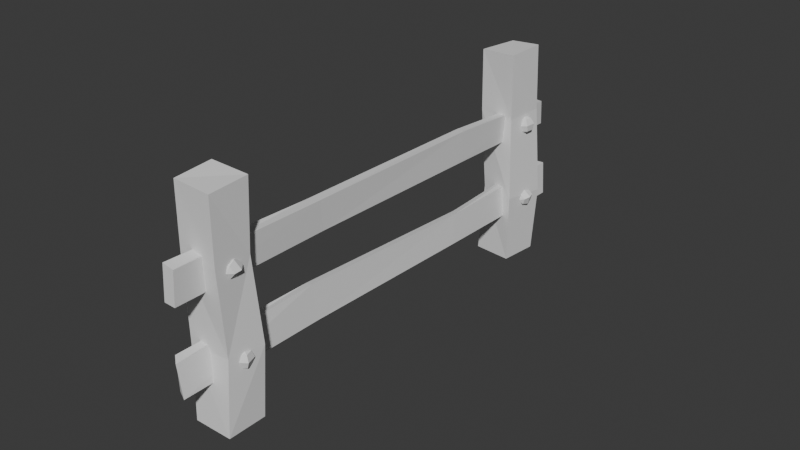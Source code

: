 # Source: Fence1.blend  (saved by Blender 4.5.90; exported with 4.5.12 LTS)
import bpy
from mathutils import Matrix  # noqa: F401  (used for matrix-valued properties, if any)

bpy.ops.wm.read_factory_settings(use_empty=True)
scene = bpy.context.scene
scene.name = 'Scene'

# ---- collections
col_collection = bpy.data.collections.new('Collection'); scene.collection.children.link(col_collection)

# ---- world
world_world = bpy.data.worlds.new('World'); scene.world = world_world
world_world.use_nodes = True; world_world.node_tree.nodes.clear()
_N = world_world.node_tree.nodes; _L = world_world.node_tree.links
n0 = _N.new('ShaderNodeOutputWorld'); n0.name = 'World Output'; n0.location = (200, 100)
n1 = _N.new('ShaderNodeBackground'); n1.name = 'Background'; n1.location = (-200, 100)
n1.inputs[0].default_value = (0.05088, 0.05088, 0.05088, 1.0)
_L.new(n1.outputs[0], n0.inputs[0])
n0.is_active_output = True
world_world.color = (0.05088, 0.05088, 0.05088)
world_world.sun_shadow_jitter_overblur = 0.0

# ---- meshes
me_cube_006 = bpy.data.meshes.new('Cube.006')
me_cube_006.from_pydata([(-0.9617, -0.8281, -1.0), (-0.8953, -0.6456, 0.9712), (-0.9617, 0.7528, -0.9999), (-0.8026, 0.51, 0.9976), (0.6191, -0.8281, -1.0), (0.6563, -0.7335, 0.971), (0.6191, 0.7527, -1.0), (0.666, 0.8284, 0.9937), (-0.7198, -0.3104, -0.4214), (-0.8087, 0.887, -0.3895), (0.5708, 0.9373, -0.3621), (0.4381, -0.5131, -0.3413), (-1.043, -0.3307, 0.3972), (-1.102, 0.759, 0.4054), (0.5702, 0.7343, 0.3878), (0.6366, -0.7517, 0.4052), (2.645, -2.419, 0.8888), (2.653, -2.551, 0.7284), (2.748, 2.92, 0.8849), (-0.5808, -2.246, 0.8699), (-0.5765, 3.404, 0.8588), (-0.4313, -2.354, 0.713), (-4.559, -1.309, 0.8795), (-7.302, -0.7899, 0.8771), (-4.341, 4.236, 0.8833), (-4.439, -1.388, 0.736), (-7.488, -0.4566, 0.7345), (-4.248, 3.872, 0.7325), (-0.4542, 3.712, 0.7112), (-7.298, 4.732, 0.7254), (-7.194, 4.809, 0.8839), (2.757, 2.788, 0.7245), (2.745, -3.587, -0.8755), (2.848, 1.739, -0.8633), (2.726, -3.991, -0.7155), (-0.4615, -2.421, -0.8872), (-0.5828, -2.6, -0.7177), (-0.2213, 2.761, -0.8738), (-4.452, -2.147, -0.8833), (-7.196, -1.645, -0.8836), (-4.366, -2.844, -0.7173), (-4.25, 2.593, -0.8706), (-7.308, 3.077, -0.8604), (-4.18, 2.167, -0.7125), (-0.3848, 2.238, -0.6931), (-7.235, 2.845, -0.7038), (-7.222, -2.428, -0.7168), (2.829, 1.334, -0.7033), (-4.716, 2.48, 0.9952), (-4.845, 0.9236, 0.9964), (-3.217, 1.916, 0.9977), (-4.596, 1.816, 0.3574), (-3.183, 1.223, 0.339), (-4.601, 0.3421, 0.3864), (-4.565, 1.431, -0.4316), (-4.164, 0.975, -0.9752), (-3.11, 0.9542, -0.4074), (-4.542, 0.0453, -0.4428), (-4.099, -0.4262, -0.996), (-3.232, -0.4859, -0.3888), (-3.107, -0.252, 0.3613), (-2.929, -1.025, -0.9941), (-2.972, 0.4704, -0.9939), (-3.275, 0.346, 0.9989)], [], [(12, 1, 3, 13), (13, 3, 7, 14), (14, 7, 5, 15), (15, 5, 1, 12), (2, 6, 4, 0), (7, 3, 1, 5), (4, 11, 8, 0), (6, 10, 11, 4), (2, 9, 10, 6), (0, 8, 9, 2), (11, 15, 12, 8), (10, 14, 15, 11), (9, 13, 14, 10), (8, 12, 13, 9), (17, 31, 18, 16), (16, 19, 21, 17), (18, 20, 19, 16), (20, 24, 22, 19), (19, 22, 25, 21), (22, 23, 26, 25), (24, 30, 23, 22), (21, 25, 27, 28), (25, 26, 29, 27), (28, 27, 24, 20), (27, 29, 30, 24), (29, 26, 23, 30), (31, 28, 20, 18), (17, 21, 28, 31), (33, 47, 34, 32), (32, 35, 37, 33), (34, 36, 35, 32), (36, 40, 38, 35), (35, 38, 41, 37), (38, 39, 42, 41), (40, 46, 39, 38), (37, 41, 43, 44), (41, 42, 45, 43), (44, 43, 40, 36), (43, 45, 46, 40), (45, 42, 39, 46), (47, 44, 36, 34), (33, 37, 44, 47), (49, 63, 50, 48), (48, 51, 53, 49), (50, 52, 51, 48), (52, 56, 54, 51), (51, 54, 57, 53), (54, 55, 58, 57), (56, 62, 55, 54), (53, 57, 59, 60), (57, 58, 61, 59), (60, 59, 56, 52), (59, 61, 62, 56), (61, 58, 55, 62), (63, 60, 52, 50), (49, 53, 60, 63)])
_uv = me_cube_006.uv_layers.new(name='UVMap')
_uv.uv.foreach_set('vector', [0.5507, 0.0, 0.625, 0.0, 0.625, 0.25, 0.5507, 0.25, 0.5507, 0.25, 0.625, 0.25, 0.625, 0.5, 0.5507, 0.5, 0.5507, 0.5, 0.625, 0.5, 0.625, 0.75, 0.5507, 0.75, 0.5507, 0.75, 0.625, 0.75, 0.625, 1.0, 0.5507, 1.0, 0.125, 0.5, 0.375, 0.5, 0.375, 0.75, 0.125, 0.75, 0.625, 0.5, 0.875, 0.5, 0.875, 0.75, 0.625, 0.75, 0.375, 0.75, 0.4548, 0.75, 0.4548, 1.0, 0.375, 1.0, 0.375, 0.5, 0.4548, 0.5, 0.4548, 0.75, 0.375, 0.75, 0.375, 0.25, 0.4548, 0.25, 0.4548, 0.5, 0.375, 0.5, 0.375, 0.0, 0.4548, 0.0, 0.4548, 0.25, 0.375, 0.25, 0.4548, 0.75, 0.5507, 0.75, 0.5507, 1.0, 0.4548, 1.0, 0.4548, 0.5, 0.5507, 0.5, 0.5507, 0.75, 0.4548, 0.75, 0.4548, 0.25, 0.5507, 0.25, 0.5507, 0.5, 0.4548, 0.5, 0.4548, 0.0, 0.5507, 0.0, 0.5507, 0.25, 0.4548, 0.25, 0.125, 0.5, 0.375, 0.5, 0.375, 0.75, 0.125, 0.75, 0.375, 0.0, 0.4548, 0.0, 0.4548, 0.25, 0.375, 0.25, 0.375, 0.75, 0.4548, 0.75, 0.4548, 1.0, 0.375, 1.0, 0.4548, 0.75, 0.5507, 0.75, 0.5507, 1.0, 0.4548, 1.0, 0.4548, 0.0, 0.5507, 0.0, 0.5507, 0.25, 0.4548, 0.25, 0.5507, 0.0, 0.625, 0.0, 0.625, 0.25, 0.5507, 0.25, 0.5507, 0.75, 0.625, 0.75, 0.625, 1.0, 0.5507, 1.0, 0.4548, 0.25, 0.5507, 0.25, 0.5507, 0.5, 0.4548, 0.5, 0.5507, 0.25, 0.625, 0.25, 0.625, 0.5, 0.5507, 0.5, 0.4548, 0.5, 0.5507, 0.5, 0.5507, 0.75, 0.4548, 0.75, 0.5507, 0.5, 0.625, 0.5, 0.625, 0.75, 0.5507, 0.75, 0.625, 0.5, 0.875, 0.5, 0.875, 0.75, 0.625, 0.75, 0.375, 0.5, 0.4548, 0.5, 0.4548, 0.75, 0.375, 0.75, 0.375, 0.25, 0.4548, 0.25, 0.4548, 0.5, 0.375, 0.5, 0.125, 0.5, 0.375, 0.5, 0.375, 0.75, 0.125, 0.75, 0.375, 0.0, 0.4548, 0.0, 0.4548, 0.25, 0.375, 0.25, 0.375, 0.75, 0.4548, 0.75, 0.4548, 1.0, 0.375, 1.0, 0.4548, 0.75, 0.5507, 0.75, 0.5507, 1.0, 0.4548, 1.0, 0.4548, 0.0, 0.5507, 0.0, 0.5507, 0.25, 0.4548, 0.25, 0.5507, 0.0, 0.625, 0.0, 0.625, 0.25, 0.5507, 0.25, 0.5507, 0.75, 0.625, 0.75, 0.625, 1.0, 0.5507, 1.0, 0.4548, 0.25, 0.5507, 0.25, 0.5507, 0.5, 0.4548, 0.5, 0.5507, 0.25, 0.625, 0.25, 0.625, 0.5, 0.5507, 0.5, 0.4548, 0.5, 0.5507, 0.5, 0.5507, 0.75, 0.4548, 0.75, 0.5507, 0.5, 0.625, 0.5, 0.625, 0.75, 0.5507, 0.75, 0.625, 0.5, 0.875, 0.5, 0.875, 0.75, 0.625, 0.75, 0.375, 0.5, 0.4548, 0.5, 0.4548, 0.75, 0.375, 0.75, 0.375, 0.25, 0.4548, 0.25, 0.4548, 0.5, 0.375, 0.5, 0.125, 0.5, 0.375, 0.5, 0.375, 0.75, 0.125, 0.75, 0.375, 0.0, 0.4548, 0.0, 0.4548, 0.25, 0.375, 0.25, 0.375, 0.75, 0.4548, 0.75, 0.4548, 1.0, 0.375, 1.0, 0.4548, 0.75, 0.5507, 0.75, 0.5507, 1.0, 0.4548, 1.0, 0.4548, 0.0, 0.5507, 0.0, 0.5507, 0.25, 0.4548, 0.25, 0.5507, 0.0, 0.625, 0.0, 0.625, 0.25, 0.5507, 0.25, 0.5507, 0.75, 0.625, 0.75, 0.625, 1.0, 0.5507, 1.0, 0.4548, 0.25, 0.5507, 0.25, 0.5507, 0.5, 0.4548, 0.5, 0.5507, 0.25, 0.625, 0.25, 0.625, 0.5, 0.5507, 0.5, 0.4548, 0.5, 0.5507, 0.5, 0.5507, 0.75, 0.4548, 0.75, 0.5507, 0.5, 0.625, 0.5, 0.625, 0.75, 0.5507, 0.75, 0.625, 0.5, 0.875, 0.5, 0.875, 0.75, 0.625, 0.75, 0.375, 0.5, 0.4548, 0.5, 0.4548, 0.75, 0.375, 0.75, 0.375, 0.25, 0.4548, 0.25, 0.4548, 0.5, 0.375, 0.5])
me_cube_006.update()
me_cube_016 = bpy.data.meshes.new('Cube.016')
me_cube_016.from_pydata([(-63.34, -35.96, -3.056), (-64.56, -37.77, -3.008), (-63.79, -31.72, -3.122), (-62.85, -34.43, -3.191), (-62.92, -38.91, -3.181), (-63.97, -41.93, -3.185), (-63.11, -36.48, -3.324), (-64.23, -38.5, -3.387), (-63.64, -32.03, -3.288), (-64.99, -32.21, -3.336), (-66.1, -34.87, -3.306), (-65.19, -31.77, -3.102), (-66.25, -34.55, -3.141), (-65.8, -38.8, -3.075), (-66.33, -38.44, -3.217), (-65.57, -39.31, -3.343), (-65.38, -41.74, -3.2), (10.45, 12.63, 0.423), (11.76, 12.35, 0.3651), (10.52, 16.63, 0.5177), (9.902, 12.83, 0.5644), (10.37, 8.765, 0.5242), (11.65, 6.881, 0.5083), (10.39, 10.38, 0.6815), (11.68, 9.168, 0.7307), (10.48, 15.25, 0.6774), (11.81, 16.05, 0.725), (13.1, 14.77, 0.6792), (11.86, 18.01, 0.499), (13.14, 16.15, 0.5194), (13.07, 12.15, 0.4247), (13.6, 12.15, 0.5669), (13.01, 9.901, 0.6833), (12.99, 8.284, 0.526), (15.2, 25.74, -1.419), (15.51, 25.19, -1.27), (14.01, 28.84, -1.416), (14.04, 25.2, -1.505), (14.66, 21.36, -1.464), (14.75, 19.0, -1.333), (13.14, 21.76, -1.488), (12.6, 19.56, -1.368), (12.74, 26.38, -1.458), (12.03, 26.1, -1.326), (12.32, 24.52, -1.185), (13.82, 29.58, -1.265), (13.59, 26.98, -1.143), (14.78, 23.88, -1.146), (13.44, 22.57, -1.12), (12.72, 19.9, -1.215), (14.24, 19.5, -1.191), (-69.32, -46.11, -1.362), (-69.58, -46.02, -1.513), (-68.47, -42.11, -1.339), (-68.15, -46.07, -1.276), (-68.4, -49.98, -1.346), (-68.28, -51.5, -1.49), (-66.98, -48.37, -1.311), (-66.27, -49.21, -1.441), (-67.03, -43.5, -1.307), (-66.33, -42.32, -1.435), (-66.48, -43.23, -1.584), (-68.38, -40.35, -1.48), (-67.93, -41.84, -1.616), (-68.78, -45.85, -1.64), (-67.39, -45.69, -1.668), (-66.44, -48.1, -1.589), (-67.86, -49.72, -1.623)], [], [(1, 0, 2, 11), (5, 4, 0, 1), (0, 3, 2), (4, 3, 0), (7, 6, 4, 5), (6, 3, 4), (8, 3, 6), (9, 8, 6, 7), (11, 2, 8, 9), (2, 3, 8), (12, 11, 9, 10), (10, 9, 7, 15), (13, 1, 11, 12), (14, 13, 12), (14, 12, 10), (14, 16, 13), (14, 10, 15), (14, 15, 16), (15, 7, 5, 16), (16, 5, 1, 13), (22, 21, 17, 18), (18, 17, 19, 28), (17, 20, 19), (21, 20, 17), (24, 23, 21, 22), (23, 20, 21), (25, 20, 23), (26, 25, 23, 24), (28, 19, 25, 26), (19, 20, 25), (27, 26, 24, 32), (29, 28, 26, 27), (30, 18, 28, 29), (31, 30, 29), (31, 29, 27), (31, 33, 30), (31, 27, 32), (31, 32, 33), (33, 22, 18, 30), (32, 24, 22, 33), (35, 34, 36, 45), (39, 38, 34, 35), (34, 37, 36), (38, 37, 34), (41, 40, 38, 39), (40, 37, 38), (42, 37, 40), (43, 42, 40, 41), (45, 36, 42, 43), (36, 37, 42), (46, 45, 43, 44), (44, 43, 41, 49), (47, 35, 45, 46), (48, 47, 46), (48, 46, 44), (48, 50, 47), (48, 44, 49), (48, 49, 50), (49, 41, 39, 50), (50, 39, 35, 47), (52, 51, 53, 62), (56, 55, 51, 52), (51, 54, 53), (55, 54, 51), (58, 57, 55, 56), (57, 54, 55), (59, 54, 57), (60, 59, 57, 58), (62, 53, 59, 60), (53, 54, 59), (63, 62, 60, 61), (61, 60, 58, 66), (64, 52, 62, 63), (65, 64, 63), (65, 63, 61), (65, 67, 64), (65, 61, 66), (65, 66, 67), (66, 58, 56, 67), (67, 56, 52, 64)])
_uv = me_cube_016.uv_layers.new(name='UVMap')
_uv.uv.foreach_set('vector', [0.6, 0.5, 0.6, 0.75, 0.4, 0.75, 0.4, 0.5, 0.8, 0.5, 0.8, 0.75, 0.6, 0.75, 0.6, 0.5, 0.6, 0.75, 0.5, 1.0, 0.4, 0.75, 0.8, 0.75, 0.7, 1.0, 0.6, 0.75, 1.0, 0.5, 1.0, 0.75, 0.8, 0.75, 0.8, 0.5, 1.0, 0.75, 0.9, 1.0, 0.8, 0.75, 0.2, 0.75, 0.1, 1.0, 2.98e-08, 0.75, 0.2, 0.5, 0.2, 0.75, 2.98e-08, 0.75, 0.0, 0.5, 0.4, 0.5, 0.4, 0.75, 0.2, 0.75, 0.2, 0.5, 0.4, 0.75, 0.3, 1.0, 0.2, 0.75, 0.4, 0.25, 0.4, 0.5, 0.2, 0.5, 0.2, 0.25, 0.2, 0.25, 0.2, 0.5, 0.0, 0.5, 2.98e-08, 0.25, 0.6, 0.25, 0.6, 0.5, 0.4, 0.5, 0.4, 0.25, 0.5, 0.0, 0.6, 0.25, 0.4, 0.25, 0.3, 0.0, 0.4, 0.25, 0.2, 0.25, 0.7, 0.0, 0.8, 0.25, 0.6, 0.25, 0.1, 0.0, 0.2, 0.25, 2.98e-08, 0.25, 0.9, 0.0, 1.0, 0.25, 0.8, 0.25, 1.0, 0.25, 1.0, 0.5, 0.8, 0.5, 0.8, 0.25, 0.8, 0.25, 0.8, 0.5, 0.6, 0.5, 0.6, 0.25, 0.8, 0.5, 0.8, 0.75, 0.6, 0.75, 0.6, 0.5, 0.6, 0.5, 0.6, 0.75, 0.4, 0.75, 0.4, 0.5, 0.6, 0.75, 0.5, 1.0, 0.4, 0.75, 0.8, 0.75, 0.7, 1.0, 0.6, 0.75, 1.0, 0.5, 1.0, 0.75, 0.8, 0.75, 0.8, 0.5, 1.0, 0.75, 0.9, 1.0, 0.8, 0.75, 0.2, 0.75, 0.1, 1.0, 2.98e-08, 0.75, 0.2, 0.5, 0.2, 0.75, 2.98e-08, 0.75, 0.0, 0.5, 0.4, 0.5, 0.4, 0.75, 0.2, 0.75, 0.2, 0.5, 0.4, 0.75, 0.3, 1.0, 0.2, 0.75, 0.2, 0.25, 0.2, 0.5, 0.0, 0.5, 2.98e-08, 0.25, 0.4, 0.25, 0.4, 0.5, 0.2, 0.5, 0.2, 0.25, 0.6, 0.25, 0.6, 0.5, 0.4, 0.5, 0.4, 0.25, 0.5, 0.0, 0.6, 0.25, 0.4, 0.25, 0.3, 0.0, 0.4, 0.25, 0.2, 0.25, 0.7, 0.0, 0.8, 0.25, 0.6, 0.25, 0.1, 0.0, 0.2, 0.25, 2.98e-08, 0.25, 0.9, 0.0, 1.0, 0.25, 0.8, 0.25, 0.8, 0.25, 0.8, 0.5, 0.6, 0.5, 0.6, 0.25, 1.0, 0.25, 1.0, 0.5, 0.8, 0.5, 0.8, 0.25, 0.6, 0.5, 0.6, 0.75, 0.4, 0.75, 0.4, 0.5, 0.8, 0.5, 0.8, 0.75, 0.6, 0.75, 0.6, 0.5, 0.6, 0.75, 0.5, 1.0, 0.4, 0.75, 0.8, 0.75, 0.7, 1.0, 0.6, 0.75, 1.0, 0.5, 1.0, 0.75, 0.8, 0.75, 0.8, 0.5, 1.0, 0.75, 0.9, 1.0, 0.8, 0.75, 0.2, 0.75, 0.1, 1.0, 2.98e-08, 0.75, 0.2, 0.5, 0.2, 0.75, 2.98e-08, 0.75, 0.0, 0.5, 0.4, 0.5, 0.4, 0.75, 0.2, 0.75, 0.2, 0.5, 0.4, 0.75, 0.3, 1.0, 0.2, 0.75, 0.4, 0.25, 0.4, 0.5, 0.2, 0.5, 0.2, 0.25, 0.2, 0.25, 0.2, 0.5, 0.0, 0.5, 2.98e-08, 0.25, 0.6, 0.25, 0.6, 0.5, 0.4, 0.5, 0.4, 0.25, 0.5, 0.0, 0.6, 0.25, 0.4, 0.25, 0.3, 0.0, 0.4, 0.25, 0.2, 0.25, 0.7, 0.0, 0.8, 0.25, 0.6, 0.25, 0.1, 0.0, 0.2, 0.25, 2.98e-08, 0.25, 0.9, 0.0, 1.0, 0.25, 0.8, 0.25, 1.0, 0.25, 1.0, 0.5, 0.8, 0.5, 0.8, 0.25, 0.8, 0.25, 0.8, 0.5, 0.6, 0.5, 0.6, 0.25, 0.6, 0.5, 0.6, 0.75, 0.4, 0.75, 0.4, 0.5, 0.8, 0.5, 0.8, 0.75, 0.6, 0.75, 0.6, 0.5, 0.6, 0.75, 0.5, 1.0, 0.4, 0.75, 0.8, 0.75, 0.7, 1.0, 0.6, 0.75, 1.0, 0.5, 1.0, 0.75, 0.8, 0.75, 0.8, 0.5, 1.0, 0.75, 0.9, 1.0, 0.8, 0.75, 0.2, 0.75, 0.1, 1.0, 2.98e-08, 0.75, 0.2, 0.5, 0.2, 0.75, 2.98e-08, 0.75, 0.0, 0.5, 0.4, 0.5, 0.4, 0.75, 0.2, 0.75, 0.2, 0.5, 0.4, 0.75, 0.3, 1.0, 0.2, 0.75, 0.4, 0.25, 0.4, 0.5, 0.2, 0.5, 0.2, 0.25, 0.2, 0.25, 0.2, 0.5, 0.0, 0.5, 2.98e-08, 0.25, 0.6, 0.25, 0.6, 0.5, 0.4, 0.5, 0.4, 0.25, 0.5, 0.0, 0.6, 0.25, 0.4, 0.25, 0.3, 0.0, 0.4, 0.25, 0.2, 0.25, 0.7, 0.0, 0.8, 0.25, 0.6, 0.25, 0.1, 0.0, 0.2, 0.25, 2.98e-08, 0.25, 0.9, 0.0, 1.0, 0.25, 0.8, 0.25, 1.0, 0.25, 1.0, 0.5, 0.8, 0.5, 0.8, 0.25, 0.8, 0.25, 0.8, 0.5, 0.6, 0.5, 0.6, 0.25])
me_cube_016.update()

# ---- objects
ob_fence_planks = bpy.data.objects.new('Fence Planks', me_cube_006)
ob_fence_nails = bpy.data.objects.new('Fence Nails', me_cube_016)

# ---- transforms, parenting, visibility, modifiers, constraints
ob_fence_planks.location = (0.1452, 0.7554, -0.7747)
ob_fence_planks.rotation_euler = (-4.604, 1.512, 0.08382)
ob_fence_planks.scale = (0.2603, 0.08721, 2.907)
ob_fence_nails.location = (0.438, -0.8675, 0.1562)
ob_fence_nails.rotation_euler = (-3.371, -0.1609, 1.839)
ob_fence_nails.scale = (-0.05582, -0.01765, -0.516)

# ---- collection membership
col_collection.objects.link(ob_fence_planks)
col_collection.objects.link(ob_fence_nails)

# ---- scene / render settings (as saved in the file)
scene.frame_start = 1; scene.frame_end = 250; scene.frame_set(1)
scene.render.engine = 'BLENDER_EEVEE_NEXT'
bpy.context.view_layer.update()

# ---- added for rendering (the .blend has no active camera and no usable light): camera, sun
cam_auto = bpy.data.cameras.new('AutoCamera')
cam_auto.lens = 50.0
cam_auto.sensor_width = 36.0
cam_auto.clip_end = 1000.0
ob_auto_camera = bpy.data.objects.new('AutoCamera', cam_auto)
scene.collection.objects.link(ob_auto_camera)
ob_auto_camera.location = (7.06831, -7.31042, 5.15839)
ob_auto_camera.rotation_euler = (1.09748, -7.21219e-08, 0.694738)
scene.camera = ob_auto_camera
light_auto_sun = bpy.data.lights.new('AutoSun', 'SUN')
light_auto_sun.energy = 3.0
light_auto_sun.angle = 0.0523599
ob_auto_sun = bpy.data.objects.new('AutoSun', light_auto_sun)
scene.collection.objects.link(ob_auto_sun)
ob_auto_sun.rotation_euler = (0.872665, 0.174533, 0.523599)
bpy.context.view_layer.update()
